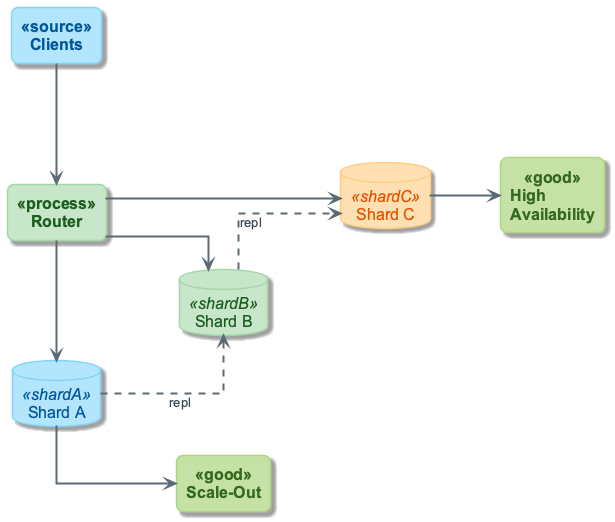

The diagram above was rendered by PlantUML. Its source (embedded in the PNG):
@startuml
!include ../_template_styles.puml
!include _week2_visual_style.puml

left to right direction
skinparam nodesep 120
skinparam ranksep 70

rectangle "Clients" as CLIENTS <<source>>
rectangle "Router" as ROUTER <<process>>

database "Shard A" as SA <<shardA>>
database "Shard B" as SB <<shardB>>
database "Shard C" as SC <<shardC>>

rectangle "Scale-Out" as OUT1 <<good>>
rectangle "High\nAvailability" as OUT2 <<good>>

CLIENTS -right-> ROUTER
ROUTER -right-> SA
ROUTER -right-> SB
ROUTER -right-> SC

SA -[dashed]-> SB : repl
SB -[dashed]-> SC : repl

SA -down-> OUT1
SC -down-> OUT2

@enduml